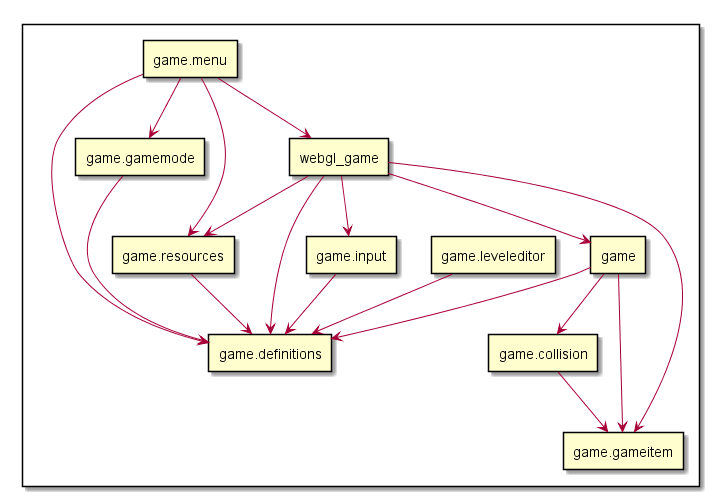

The diagram above was rendered by PlantUML. Its source (embedded in the PNG):
@startuml
rectangle {
rectangle game.collision as collision.dart
rectangle game.definitions as definitions.dart
rectangle game as game.dart
rectangle game.gameitem as gameitem.dart
rectangle game.gamemode as gamemode.dart
rectangle game.input as input.dart
rectangle game.leveleditor as leveleditor.dart
rectangle game.menu as menu.dart
rectangle game.resources as resources.dart
rectangle webgl_game as webgl_game.dart
}
collision.dart  -->  gameitem.dart
game.dart  -->  definitions.dart
game.dart  -->  gameitem.dart
game.dart  -->  collision.dart
gamemode.dart  -->  definitions.dart
input.dart  -->  definitions.dart
leveleditor.dart  -->  definitions.dart
menu.dart  -->  webgl_game.dart
menu.dart  -->  gamemode.dart
menu.dart  -->  definitions.dart
menu.dart  -->  resources.dart
resources.dart  -->  definitions.dart
webgl_game.dart  -->  game.dart
webgl_game.dart  -->  input.dart
webgl_game.dart  -->  definitions.dart
webgl_game.dart  -->  gameitem.dart
webgl_game.dart  -->  resources.dart
@enduml